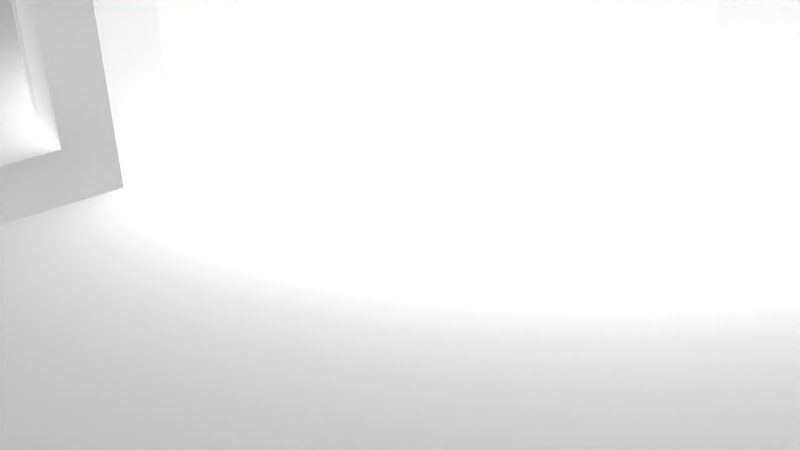 # Source: 12352.blend  (saved by Blender 2.72.0; exported with 4.5.12 LTS)
import bpy
from mathutils import Matrix  # noqa: F401  (used for matrix-valued properties, if any)

bpy.ops.wm.read_factory_settings(use_empty=True)
scene = bpy.context.scene
scene.name = 'Scene'

# ---- collections
col_collection_1 = bpy.data.collections.new('Collection 1'); scene.collection.children.link(col_collection_1)

# ---- materials (node trees are filled in below, after node groups)
mat_material = bpy.data.materials.new('Material')
mat_material.alpha_threshold = 0.0
mat_material.use_transparent_shadow = False
mat_material.diffuse_color = (1.0, 1.0, 1.0, 1.0)
mat_material.specular_color = (0.902, 0.902, 0.902)
mat_material.roughness = 0.5

# ---- material node trees

# ---- world
world_world = bpy.data.worlds.new('World'); scene.world = world_world
world_world.color = (0.05088, 0.05088, 0.05088)
world_world.use_sun_shadow = False
world_world.sun_shadow_jitter_overblur = 0.0
world_world.cycles.sampling_method = 'MANUAL'
world_world.cycles.sample_map_resolution = 256

# ---- cameras
cam_camera = bpy.data.cameras.new('Camera')
cam_camera.clip_end = 100.0
cam_camera.lens = 35.0
cam_camera.sensor_width = 32.0
cam_camera.sensor_height = 18.0
cam_camera.ortho_scale = 7.314
cam_camera.dof.focus_distance = 0.0
cam_camera.dof.aperture_fstop = 128.0

# ---- meshes
me_model = bpy.data.meshes.new('Model')
me_model.from_pydata([(-5.502, 1.02, -8.386), (-5.523, 1.27, -8.363), (-0.635, 1.27, -8.363), (-5.445, 0.783, -8.453), (-0.635, 0.9199, -8.409), (-5.362, 0.5691, -8.558), (-0.635, 0.5937, -8.544), (-5.264, 0.381, -8.696), (-5.161, 0.221, -8.861), (-0.635, 0.3136, -8.759), (-5.06, 0.09078, -9.053), (-0.635, 0.09866, -9.039), (-4.967, -0.005437, -9.265), (-4.887, -0.06467, -9.496), (-0.635, -0.03646, -9.365), (-4.825, -0.08231, -9.74), (-0.635, -0.08255, -9.715), (-4.785, -0.055, -9.987), (-4.768, -0.003324, -10.17), (-0.635, -0.03646, -10.07), (-4.762, 0.2875, -10.64), (-4.762, 0.07453, -10.35), (-0.635, 0.09866, -10.39), (-4.762, 0.5723, -10.87), (-0.635, 0.3136, -10.67), (-4.762, 0.9079, -11.02), (-0.635, 0.5937, -10.89), (-4.762, 1.27, -11.07), (-0.635, 0.9199, -11.02), (-0.635, 1.27, -11.07), (0.635, 1.27, -7.937), (4.762, 1.27, -7.937), (4.762, 0.8098, -7.998), (0.635, 0.8098, -7.998), (0.635, 0.381, -8.175), (4.762, 0.381, -8.175), (0.635, 0.01276, -8.458), (4.762, 0.01276, -8.458), (0.635, -0.4474, -9.255), (0.635, -0.2698, -8.826), (4.762, -0.2698, -8.826), (0.635, -0.508, -9.715), (4.762, -0.4474, -9.255), (0.635, -0.4474, -10.18), (4.762, -0.508, -9.715), (4.762, -0.4474, -10.18), (0.635, -0.2698, -10.6), (4.762, -0.2698, -10.6), (0.635, 0.381, -11.25), (0.635, 0.01276, -10.97), (4.762, 0.01276, -10.97), (4.762, 0.381, -11.25), (0.635, 0.8098, -11.43), (4.762, 0.8098, -11.43), (0.635, 1.27, -11.49), (4.762, 1.27, -11.49), (9.47, 1.76, -6.257), (9.5, 1.27, -6.223), (4.762, 1.27, -6.223), (9.218, 2.679, -6.52), (9.379, 2.235, -6.359), (4.762, 2.174, -6.342), (8.277, 3.631, -7.142), (8.664, 3.391, -6.94), (4.762, 3.016, -6.691), (8.981, 3.07, -6.722), (6.515, 4.077, -7.638), (6.919, 3.962, -7.49), (4.762, 3.74, -7.246), (7.832, 3.795, -7.302), (6.116, 4.226, -7.855), (5.757, 4.382, -8.129), (4.762, 4.295, -7.969), (5.441, 4.528, -8.457), (5.176, 4.65, -8.836), (4.762, 4.643, -8.811), (4.969, 4.733, -9.259), (4.831, 4.762, -9.715), (4.762, 4.762, -9.715), (6.915, -2.222, 8.42), (6.915, 4.762, 8.42), (6.565, 4.762, 8.466), (6.565, -2.222, 8.466), (6.239, -2.222, 8.601), (6.239, 4.762, 8.601), (5.958, -2.222, 8.816), (5.958, 4.762, 8.816), (5.743, -2.222, 9.096), (5.743, 4.762, 9.096), (5.608, -2.222, 9.423), (5.608, 4.762, 9.423), (5.562, -2.222, 9.773), (5.562, 4.762, 9.773), (5.608, -2.222, 10.12), (5.608, 4.762, 10.12), (5.743, -2.222, 10.45), (5.743, 4.762, 10.45), (5.958, -2.222, 10.73), (5.958, 4.762, 10.73), (6.239, -2.222, 10.94), (6.239, 4.762, 10.94), (6.565, -2.222, 11.08), (6.565, 4.762, 11.08), (6.915, -2.222, 11.13), (6.915, 4.762, 11.13), (-6.915, -2.222, 8.42), (-6.915, 4.762, 8.42), (-7.265, 4.762, 8.466), (-7.265, -2.222, 8.466), (-7.591, -2.222, 8.601), (-7.591, 4.762, 8.601), (-7.871, -2.222, 8.816), (-7.871, 4.762, 8.816), (-8.086, -2.222, 9.096), (-8.086, 4.762, 9.096), (-8.221, -2.222, 9.423), (-8.221, 4.762, 9.423), (-8.267, -2.222, 9.773), (-8.267, 4.762, 9.773), (-8.221, -2.222, 10.12), (-8.221, 4.762, 10.12), (-8.086, -2.222, 10.45), (-8.086, 4.762, 10.45), (-7.871, -2.222, 10.73), (-7.871, 4.762, 10.73), (-7.591, -2.222, 10.94), (-7.591, 4.762, 10.94), (-7.265, -2.222, 11.08), (-7.265, 4.762, 11.08), (-6.915, -2.222, 11.13), (-6.915, 4.762, 11.13), (-6.915, -2.222, -5.409), (-6.915, 4.762, -5.409), (-7.265, 4.762, -5.363), (-7.265, -2.222, -5.363), (-7.591, -2.222, -5.228), (-7.591, 4.762, -5.228), (-7.871, -2.222, -5.013), (-7.871, 4.762, -5.013), (-8.086, -2.222, -4.733), (-8.086, 4.762, -4.733), (-8.221, -2.222, -4.407), (-8.221, 4.762, -4.407), (-8.267, -2.222, -4.057), (-8.267, 4.762, -4.057), (-8.221, -2.222, -3.707), (-8.221, 4.762, -3.707), (-8.086, -2.222, -3.381), (-8.086, 4.762, -3.381), (-7.871, -2.222, -3.101), (-7.871, 4.762, -3.101), (-7.591, -2.222, -2.886), (-7.591, 4.762, -2.886), (-7.265, -2.222, -2.75), (-7.265, 4.762, -2.75), (-6.915, -2.222, -2.704), (-6.915, 4.762, -2.704), (6.915, -2.222, -5.409), (6.915, 4.762, -5.409), (6.565, 4.762, -5.363), (6.565, -2.222, -5.363), (6.239, -2.222, -5.228), (6.239, 4.762, -5.228), (5.958, -2.222, -5.013), (5.958, 4.762, -5.013), (5.743, -2.222, -4.733), (5.743, 4.762, -4.733), (5.608, -2.222, -4.407), (5.608, 4.762, -4.407), (5.562, -2.222, -4.057), (5.562, 4.762, -4.057), (5.608, -2.222, -3.707), (5.608, 4.762, -3.707), (5.743, -2.222, -3.381), (5.743, 4.762, -3.381), (5.958, -2.222, -3.101), (5.958, 4.762, -3.101), (6.239, -2.222, -2.886), (6.239, 4.762, -2.886), (6.565, -2.222, -2.75), (6.565, 4.762, -2.75), (6.915, -2.222, -2.704), (6.915, 4.762, -2.704), (4.32, 4.762, 0.8533), (4.682, 4.762, 1.987), (9.55, 4.762, -0.976), (-5.562, 4.762, 9.773), (-3.834, 4.762, 12.41), (-1.181, 4.762, 7.472), (-2.289, 4.762, 7.034), (10.11, 4.762, 1.819), (4.752, 4.762, 3.176), (-0.635, 4.762, -13.14), (-4.762, 4.762, -13.14), (-4.762, 4.762, -10.35), (-4.885, 4.762, -9.503), (-1.038, 4.762, 12.96), (5.832e-16, 4.762, 7.62), (-9.038, 4.762, -6.677), (-9.672, 4.762, -5.999), (10.16, 4.762, 2.858), (-8.245, 4.762, -7.156), (4.487e-13, 4.762, 13.02), (-10.1, 4.762, -5.175), (10.11, 4.762, 3.896), (1.038, 4.762, 12.96), (1.181, 4.762, 7.472), (-10.28, 4.762, -4.266), (3.253, 4.762, 6.336), (2.289, 4.762, 7.034), (4.014, 4.762, 5.421), (4.524, 4.762, 4.345), (-6.529, 4.762, -7.632), (-10.21, 4.762, -3.342), (-6.565, 4.762, -5.363), (-6.239, 4.762, -5.228), (-5.806, 4.762, -8.086), (-9.621, 4.762, -1.746), (-5.958, 4.762, -5.013), (-9.55, 4.762, -0.976), (9.55, 4.762, 6.692), (7.265, 4.762, 8.466), (7.591, 4.762, 8.601), (-5.743, 4.762, -4.733), (-5.243, 4.762, -8.728), (3.834, 4.762, 12.41), (-5.608, 4.762, -4.407), (9.621, 4.762, 7.462), (7.871, 4.762, 8.816), (4.604, 4.762, 12.48), (8.086, 4.762, 9.096), (8.221, 4.762, 9.423), (4.762, 4.762, -13.14), (0.635, 4.762, -13.14), (10.19, 4.762, 8.989), (8.267, 4.762, 9.773), (6.131, 4.762, 13.05), (10.29, 4.762, 9.841), (-3.688, 4.762, -0.1556), (-6.239, 4.762, -2.886), (-6.565, 4.762, -2.75), (-5.958, 4.762, -3.101), (8.221, 4.762, 10.12), (6.984, 4.762, 13.14), (7.265, 4.762, 11.08), (-2.825, 4.762, -0.9762), (10.16, 4.762, 10.69), (-5.743, 4.762, -3.381), (-5.608, 4.762, -3.707), (8.086, 4.762, 10.45), (7.832, 4.762, 13.02), (7.591, 4.762, 10.94), (5.157, 4.762, -8.868), (9.824, 4.762, 11.48), (7.871, 4.762, 10.73), (8.621, 4.762, 12.68), (-4.32, 4.762, 0.8533), (9.299, 4.762, 12.16), (0.635, 4.762, -1.862), (-0.635, 4.762, -1.862), (-1.786, 4.762, -1.557), (-5.562, 4.762, -4.057), (-4.682, 4.762, 1.987), (-10.11, 4.762, 1.819), (-4.752, 4.762, 3.176), (-10.16, 4.762, 2.858), (-10.11, 4.762, 3.896), (-4.524, 4.762, 4.345), (-9.621, 4.762, 7.462), (-9.891, 4.762, 8.187), (5.724, 4.762, -8.159), (6.479, 4.762, -7.654), (-9.55, 4.762, 6.692), (1.786, 4.762, -1.557), (-10.19, 4.762, 8.989), (-4.014, 4.762, 5.421), (-10.29, 4.762, 9.841), (7.265, 4.762, -5.363), (8.245, 4.762, -7.156), (2.825, 4.762, -0.9762), (-6.565, 4.762, 8.466), (-10.16, 4.762, 10.69), (7.591, 4.762, -5.228), (9.038, 4.762, -6.677), (-6.239, 4.762, 8.601), (-9.824, 4.762, 11.48), (7.871, 4.762, -5.013), (-9.299, 4.762, 12.16), (-3.253, 4.762, 6.336), (-5.958, 4.762, 8.816), (-5.743, 4.762, 9.096), (3.688, 4.762, -0.1556), (9.672, 4.762, -5.999), (8.086, 4.762, -4.733), (-8.621, 4.762, 12.68), (-5.608, 4.762, 9.423), (10.1, 4.762, -5.175), (8.221, 4.762, -4.407), (-7.832, 4.762, 13.02), (10.28, 4.762, -4.266), (8.267, 4.762, -4.057), (-6.984, 4.762, 13.14), (10.21, 4.762, -3.342), (8.221, 4.762, -3.707), (-6.131, 4.762, 13.05), (-6.565, 4.762, 11.08), (8.086, 4.762, -3.381), (7.871, 4.762, -3.101), (-6.239, 4.762, 10.94), (-5.958, 4.762, 10.73), (9.621, 4.762, -1.746), (7.591, 4.762, -2.886), (-4.604, 4.762, 12.48), (-5.743, 4.762, 10.45), (7.265, 4.762, -2.75), (-5.608, 4.762, 10.12), (7.776, -1.269, -7.317), (8.245, -2.222, -7.156), (8.172, -1.138, -7.186), (8.59, -0.9063, -6.984), (9.038, -2.222, -6.677), (8.932, -0.5907, -6.76), (9.191, -0.1957, -6.545), (9.672, -2.222, -5.999), (9.467, 0.7544, -6.261), (9.366, 0.258, -6.372), (10.1, -2.222, -5.175), (10.28, -2.222, -4.266), (10.21, -2.222, -3.342), (6.808, -1.45, -7.524), (6.309, -1.61, -7.74), (6.479, -2.222, -7.654), (5.863, -1.794, -8.039), (5.477, -1.971, -8.415), (5.724, -2.222, -8.159), (5.162, -2.116, -8.859), (5.157, -2.222, -8.868), (4.964, -2.194, -9.272), (4.831, -2.222, -9.715), (8.221, -2.222, -4.407), (8.267, -2.222, -4.057), (-7.832, -2.222, 13.02), (-6.984, -2.222, 13.14), (8.221, -2.222, -3.707), (-6.565, -2.222, 11.08), (-6.131, -2.222, 13.05), (-4.885, -2.222, -9.503), (-4.762, -2.222, -10.35), (-0.635, -2.222, -13.14), (-4.762, -2.222, -13.14), (7.871, -2.222, -3.101), (8.086, -2.222, -3.381), (-6.239, -2.222, 10.94), (-5.958, -2.222, 10.73), (-9.672, -2.222, -5.999), (-9.038, -2.222, -6.677), (-8.245, -2.222, -7.156), (9.621, -2.222, -1.746), (-10.1, -2.222, -5.175), (7.591, -2.222, -2.886), (-4.604, -2.222, 12.48), (-5.743, -2.222, 10.45), (-10.28, -2.222, -4.266), (6.007, -2.222, 0.7996), (5.699, -2.222, 0.05689), (9.55, -2.222, -0.976), (7.265, -2.222, -2.75), (-3.834, -2.222, 12.41), (-5.608, -2.222, 10.12), (-10.21, -2.222, -3.342), (-3.083, -2.222, 8.409), (-2.356, -2.222, 8.754), (-6.529, -2.222, -7.632), (-6.565, -2.222, -5.363), (6.219, -2.222, 1.575), (-1.592, -2.222, 9.005), (-9.891, -2.222, -2.471), (-5.806, -2.222, -8.086), (-6.239, -2.222, -5.228), (-9.621, -2.222, -1.746), (-5.958, -2.222, -5.013), (-0.8026, -2.222, 9.157), (-9.55, -2.222, -0.976), (-5.243, -2.222, -8.728), (-5.743, -2.222, -4.733), (6.331, -2.222, 2.372), (10.11, -2.222, 1.819), (-1.284e-14, -2.222, 9.208), (-1.038, -2.222, 12.96), (6.342, -2.222, 3.176), (10.16, -2.222, 2.858), (4.487e-13, -2.222, 13.02), (6.251, -2.222, 3.975), (10.11, -2.222, 3.896), (0.8026, -2.222, 9.157), (1.038, -2.222, 12.96), (-5.958, -2.222, -3.101), (-5.743, -2.222, -3.381), (-4.253, -2.222, -1.858), (4.376, -2.222, 7.459), (4.923, -2.222, 6.869), (-6.565, -2.222, -2.75), (-6.239, -2.222, -2.886), (-4.814, -2.222, -1.283), (3.76, -2.222, 7.975), (-3.622, -2.222, -2.358), (-5.608, -2.222, -3.707), (-5.562, -2.222, -4.057), (6.06, -2.222, 4.756), (1.592, -2.222, 9.005), (-5.299, -2.222, -0.6409), (5.39, -2.222, 6.215), (-5.608, -2.222, -4.407), (-2.934, -2.222, -2.774), (3.083, -2.222, 8.409), (-5.699, -2.222, 0.05689), (5.771, -2.222, 5.506), (-2.199, -2.222, -3.099), (2.356, -2.222, 8.754), (-6.007, -2.222, 0.7996), (7.265, -2.222, 8.466), (0.635, -2.222, -13.14), (4.762, -2.222, -13.14), (4.762, -2.222, -9.715), (-1.428, -2.222, -3.329), (-6.219, -2.222, 1.575), (7.591, -2.222, 8.601), (9.55, -2.222, 6.692), (-10.11, -2.222, 1.819), (3.834, -2.222, 12.41), (-0.635, -2.222, -3.46), (-6.331, -2.222, 2.372), (-10.16, -2.222, 2.858), (7.871, -2.222, 8.816), (9.621, -2.222, 7.462), (4.604, -2.222, 12.48), (-6.342, -2.222, 3.176), (-10.11, -2.222, 3.896), (0.635, -2.222, -3.46), (-6.251, -2.222, 3.975), (8.221, -2.222, 9.423), (8.086, -2.222, 9.096), (1.428, -2.222, -3.329), (-6.06, -2.222, 4.756), (2.199, -2.222, -3.099), (8.267, -2.222, 9.773), (10.19, -2.222, 8.989), (-9.55, -2.222, 6.692), (-5.771, -2.222, 5.506), (6.131, -2.222, 13.05), (10.29, -2.222, 9.841), (8.221, -2.222, 10.12), (7.265, -2.222, 11.08), (6.984, -2.222, 13.14), (8.086, -2.222, 10.45), (10.16, -2.222, 10.69), (7.591, -2.222, 10.94), (7.832, -2.222, 13.02), (7.871, -2.222, 10.73), (9.824, -2.222, 11.48), (8.621, -2.222, 12.68), (9.299, -2.222, 12.16), (-9.621, -2.222, 7.462), (2.934, -2.222, -2.774), (-10.19, -2.222, 8.989), (3.622, -2.222, -2.358), (-5.39, -2.222, 6.215), (-10.29, -2.222, 9.841), (7.265, -2.222, -5.363), (-10.16, -2.222, 10.69), (-6.565, -2.222, 8.466), (-4.923, -2.222, 6.869), (7.591, -2.222, -5.228), (-6.239, -2.222, 8.601), (-9.824, -2.222, 11.48), (4.253, -2.222, -1.858), (7.871, -2.222, -5.013), (-5.958, -2.222, 8.816), (-9.299, -2.222, 12.16), (-4.376, -2.222, 7.459), (-5.743, -2.222, 9.096), (4.814, -2.222, -1.283), (8.086, -2.222, -4.733), (-8.621, -2.222, 12.68), (-5.608, -2.222, 9.423), (-3.76, -2.222, 7.975), (5.299, -2.222, -0.6409), (-5.562, -2.222, 9.773), (-6.331, -4.762, 2.372), (4.376, -4.762, 7.459), (-6.342, -4.762, 3.176), (4.923, -4.762, 6.869), (-6.219, -4.762, 1.575), (3.76, -4.762, 7.975), (-6.007, -4.762, 0.7996), (3.083, -4.762, 8.409), (1.428, -4.762, -3.329), (0.635, -4.762, -3.46), (-5.699, -4.762, 0.05689), (2.199, -4.762, -3.099), (2.356, -4.762, 8.754), (-5.299, -4.762, -0.6409), (2.934, -4.762, -2.774), (1.592, -4.762, 9.005), (-4.814, -4.762, -1.283), (0.8026, -4.762, 9.157), (3.622, -4.762, -2.358), (-4.253, -4.762, -1.858), (4.253, -4.762, -1.858), (-1.284e-14, -4.762, 9.208), (-3.622, -4.762, -2.358), (-0.8026, -4.762, 9.157), (4.814, -4.762, -1.283), (-2.934, -4.762, -2.774), (-1.592, -4.762, 9.005), (5.299, -4.762, -0.6409), (-2.199, -4.762, -3.099), (-1.428, -4.762, -3.329), (-2.356, -4.762, 8.754), (5.699, -4.762, 0.05689), (-0.635, -4.762, -3.46), (-3.083, -4.762, 8.409), (6.007, -4.762, 0.7996), (6.219, -4.762, 1.575), (-3.76, -4.762, 7.975), (-4.376, -4.762, 7.459), (6.331, -4.762, 2.372), (6.342, -4.762, 3.176), (-4.923, -4.762, 6.869), (-5.39, -4.762, 6.215), (6.251, -4.762, 3.975), (-5.771, -4.762, 5.506), (6.06, -4.762, 4.756), (-6.06, -4.762, 4.756), (5.771, -4.762, 5.506), (-6.251, -4.762, 3.975), (5.39, -4.762, 6.215), (1.786, -4.762, -1.557), (2.825, -4.762, -0.9762), (4.014, -4.762, 5.421), (-4.014, -4.762, 5.421), (2.289, -4.762, 7.034), (3.253, -4.762, 6.336), (-3.253, -4.762, 6.336), (3.688, -4.762, -0.1556), (-2.289, -4.762, 7.034), (4.32, -4.762, 0.8533), (-1.181, -4.762, 7.472), (-3.688, -4.762, -0.1556), (4.682, -4.762, 1.987), (-2.825, -4.762, -0.9762), (-4.32, -4.762, 0.8533), (-1.786, -4.762, -1.557), (4.813e-15, -4.762, 7.62), (-4.682, -4.762, 1.987), (4.752, -4.762, 3.176), (-0.635, -4.762, -1.862), (-4.752, -4.762, 3.176), (0.635, -4.762, -1.862), (1.181, -4.762, 7.472), (-4.524, -4.762, 4.345), (4.524, -4.762, 4.345), (-4.762, 2.252, -10.64), (-4.762, 2.465, -10.35), (-4.762, 1.632, -11.02), (-4.762, 1.968, -10.87), (4.762, 2.987, -9.255), (4.762, 3.048, -9.715), (4.762, 2.987, -10.18), (4.762, 2.81, -10.6), (4.762, 1.73, -11.43), (4.762, 2.159, -11.25), (4.762, 2.527, -10.97), (4.762, -0.4762, -6.691), (4.762, -1.2, -7.246), (4.762, 0.3661, -6.342), (4.762, -1.755, -7.969), (4.762, -2.103, -8.811), (4.762, 1.73, -7.998), (4.762, 2.159, -8.175), (4.762, 2.527, -8.458), (4.762, 2.81, -8.826), (0.635, 2.159, -11.25), (0.635, 2.527, -10.97), (0.635, 1.73, -11.43), (0.635, 2.81, -10.6), (0.635, 2.987, -10.18), (0.635, 3.048, -9.715), (0.635, 2.987, -9.255), (0.635, 1.73, -7.998), (0.635, 2.159, -8.175), (0.635, 2.527, -8.458), (0.635, 2.81, -8.826), (-0.635, 1.62, -11.02), (-0.635, 1.946, -10.89), (-0.635, 2.226, -10.67), (-0.635, 2.441, -10.39), (-0.635, 2.576, -10.07), (-0.635, 2.623, -9.715), (-0.635, 2.576, -9.365), (-0.635, 2.441, -9.039), (-0.635, 2.226, -8.759), (-0.635, 1.946, -8.544), (-0.635, 1.62, -8.409), (-4.775, 2.572, -10.08), (-4.814, 2.62, -9.799), (-4.88, 2.608, -9.519), (-4.972, 2.541, -9.254), (-5.08, 2.426, -9.012), (-5.196, 2.268, -8.802), (-5.312, 2.072, -8.626), (-5.416, 1.84, -8.489), (-5.492, 1.577, -8.398)], [], [(3, 0, 4), (333, 577, 576, 332), (8, 7, 9), (316, 329, 574, 318), (68, 72, 70, 66, 67), (13, 12, 14), (347, 346, 15, 17, 18), (331, 334, 332, 330), (18, 17, 19), (11, 14, 12, 10), (24, 26, 23, 20), (565, 594, 595, 562), (318, 574, 573, 321, 319), (564, 27, 29, 593), (291, 544, 546, 183), (592, 581, 580, 591), (491, 536, 411, 400), (507, 504, 403, 398), (476, 286, 282, 472), (173, 174, 176, 175), (67, 69, 62, 68), (383, 377, 1, 0, 3, 5), (60, 56, 61), (322, 573, 575, 325), (610, 611, 224, 609), (65, 59, 64), (612, 1, 216, 224, 611), (317, 331, 329, 316, 318), (346, 383, 8, 10, 12), (6, 9, 7, 5), (71, 70, 72), (57, 56, 60, 59, 283, 292), (74, 73, 75), (74, 75, 76), (77, 76, 78), (76, 75, 78), (268, 272, 447, 462), (314, 311, 359, 366), (311, 314, 182, 185, 310), (433, 228, 222, 426), (451, 242, 235, 445), (420, 221, 80, 79), (188, 197, 553, 547), (33, 30, 31, 32), (503, 500, 418, 409), (327, 326, 296, 299), (34, 35, 37, 36), (496, 497, 438, 442), (267, 560, 557, 264), (355, 354, 199, 198), (55, 570, 584, 54), (125, 126, 128, 127), (220, 427, 393, 204), (461, 459, 253, 257), (402, 239, 241, 396), (555, 561, 211, 191), (531, 529, 466, 448), (449, 453, 243, 236), (454, 249, 242, 451), (244, 251, 456, 452), (388, 391, 202, 196), (365, 185, 190, 386), (134, 133, 136, 135), (166, 168, 167, 165), (95, 96, 98, 97), (450, 455, 454, 451, 445, 440, 446), (46, 47, 50, 49), (84, 208, 209, 88, 86), (457, 460, 255, 250), (530, 527, 389, 392), (275, 288, 543, 540), (282, 277, 468, 472), (591, 580, 579, 590), (85, 86, 88, 87), (152, 150, 217, 219, 154), (397, 247, 248, 406), (594, 593, 29, 28, 26, 24, 22, 348, 192, 259, 599, 598, 597, 596, 595), (509, 505, 394, 387), (344, 129, 130, 305), (183, 546, 549, 184), (220, 204, 200, 190, 185, 182, 180, 178, 176, 174, 172, 170, 168, 166, 164, 162, 159, 158, 277, 282, 286, 293, 297, 300, 303, 306, 307, 311, 310, 302, 299, 296, 292, 283, 278, 271, 270, 252, 77, 78, 232, 233, 258, 273, 279, 291, 183, 184, 191, 211, 210, 208, 84, 81, 80, 221, 222, 228, 230, 231, 235, 242, 249, 254, 251, 244, 104, 102, 100, 98, 96, 94, 92, 90, 88, 209, 206, 197, 188, 189, 288, 275, 267, 264, 262, 256, 238, 245, 260, 259, 192, 193, 194, 195, 224, 216, 212, 201, 198, 199, 203, 207, 213, 217, 150, 148, 146, 144, 142, 140, 138, 136, 133, 132, 214, 215, 218, 223, 226, 261, 248, 247, 241, 239, 240, 156, 154, 219, 263, 265, 266, 272, 110, 107, 106, 280, 284, 289, 290, 295, 186, 315, 313, 309, 308, 305, 130, 128, 126, 124, 122, 120, 118, 116, 114, 269, 274, 276, 281, 285, 287, 294, 298, 301, 304, 312, 187, 196, 202, 205, 225, 229, 236, 243, 250, 255, 257, 253, 246, 237, 234, 227), (350, 307, 306, 351), (167, 168, 170, 169), (258, 558, 537, 273), (114, 116, 115, 113), (128, 130, 129, 127), (401, 155, 156, 240), (535, 533, 443, 439), (407, 261, 226, 412), (268, 269, 114, 112, 110, 272), (524, 521, 370, 485), (351, 306, 303, 343), (501, 498, 415, 410), (488, 490, 436, 431), (484, 295, 290, 480), (83, 84, 86, 85), (597, 598, 605, 604), (601, 602, 610, 609), (65, 63, 62, 278, 283), (603, 2, 1, 612), (64, 68, 62, 63, 65), (58, 61, 56, 57), (59, 65, 283), (319, 317, 318), (562, 595, 596, 563), (320, 321, 322), (61, 64, 59, 60), (27, 564, 565, 562, 563, 604, 194, 193, 349, 347, 18, 21, 20, 23, 25), (326, 323, 57, 292, 296), (586, 568, 567, 587), (89, 90, 92, 91), (330, 329, 331), (18, 19, 22, 21), (333, 332, 334), (335, 333, 336), (333, 334, 336), (335, 336, 337), (337, 336, 338), (271, 66, 70), (270, 71, 73), (270, 73, 252), (252, 73, 74), (252, 74, 76), (252, 76, 77), (160, 159, 162, 161), (396, 241, 247, 397), (115, 116, 118, 117), (279, 538, 544, 291), (82, 81, 84, 83), (492, 488, 431, 425), (43, 45, 47, 46), (258, 233, 586, 587, 588, 592, 591), (585, 569, 568, 586), (475, 481, 512, 508), (197, 206, 559, 553), (134, 131, 132, 133), (582, 571, 572, 583), (500, 495, 414, 418), (537, 538, 279, 273), (193, 192, 348, 349), (180, 182, 181, 179), (510, 507, 398, 405), (52, 53, 55, 54), (525, 524, 485, 479), (44, 45, 43, 41), (353, 309, 313, 361), (140, 142, 141, 139), (495, 493, 404, 414), (444, 463, 502, 499), (222, 221, 420, 426), (264, 557, 554, 262), (391, 395, 205, 202), (238, 548, 550, 245), (515, 512, 481, 486), (367, 388, 196, 187), (212, 372, 356, 201), (398, 403, 410, 415, 419, 425, 431, 436, 439, 443, 448, 466, 471, 479, 485, 370, 371, 375, 381, 387, 394, 409, 418, 414, 404, 399, 400, 411, 416, 408, 392, 389, 385, 374, 363, 364, 486, 481, 177, 179, 181, 366, 359, 350, 351, 343, 340, 339, 482, 476, 472, 468, 157, 160, 161, 163, 165, 167, 169, 171, 173, 475, 465, 463, 444, 442, 438, 421, 422, 423, 338, 336, 334, 331, 317, 320, 323, 326, 327, 328, 357, 365, 386, 390, 393, 427, 434, 446, 440, 441, 433, 426, 420, 79, 82, 83, 85, 87, 89, 91, 93, 95, 97, 99, 101, 103, 452, 456, 458, 454, 455, 459, 461, 460, 457, 453, 449, 435, 429, 395, 391, 388, 367, 360, 345, 342, 341, 483, 478, 474, 469, 119, 121, 123, 125, 127, 129, 344, 352, 353, 361, 368, 487, 484, 480, 477, 473, 470, 105, 108, 109, 447, 437, 432, 428, 382, 379, 376, 149, 151, 153, 155, 401, 402, 396, 397, 406, 407, 412, 384, 380, 378, 373, 131, 134, 135, 137, 139, 141, 143, 145, 369, 362, 358, 354, 355, 356, 372, 377, 383, 346, 347, 349, 348, 430, 424, 417, 413, 405), (147, 149, 376, 369, 145), (490, 535, 439, 436), (529, 528, 471, 466), (175, 177, 481, 475, 173), (520, 517, 424, 430), (123, 124, 126, 125), (48, 51, 53, 52), (189, 545, 543, 288), (341, 342, 301, 298), (240, 239, 402, 401), (528, 525, 479, 471), (478, 483, 294, 287), (384, 223, 218, 380), (97, 98, 100, 99), (305, 308, 352, 344), (381, 375, 514, 511), (121, 122, 124, 123), (589, 578, 31, 30), (517, 516, 417, 424), (50, 51, 48, 49), (583, 572, 569, 585), (233, 232, 422, 421), (36, 37, 40, 39), (284, 280, 470, 473), (82, 79, 80, 81), (343, 303, 300, 340), (368, 315, 186, 487), (109, 110, 112, 111), (387, 381, 511, 509), (108, 105, 106, 107), (412, 226, 223, 384), (440, 231, 230, 441), (358, 362, 207, 203), (256, 551, 548, 238), (537, 558, 497, 496, 499, 502, 506, 508, 512, 515, 519, 522, 523, 526, 527, 530, 532, 534, 536, 491, 489, 493, 495, 500, 503, 505, 509, 511, 514, 518, 521, 524, 525, 528, 529, 531, 533, 535, 490, 488, 492, 494, 498, 501, 504, 507, 510, 513, 516, 517, 520, 556, 552, 550, 548, 551, 554, 557, 560, 540, 543, 545, 547, 553, 559, 541, 542, 539, 561, 555, 549, 546, 544, 538), (187, 312, 360, 367), (217, 213, 369, 376, 379), (464, 467, 276, 274), (493, 489, 399, 404), (523, 522, 363, 374), (445, 235, 231, 440), (269, 268, 462, 464, 274), (532, 530, 392, 408), (380, 218, 215, 378), (115, 117, 119, 469, 467, 464, 462, 447, 109, 111, 113), (210, 539, 542, 208), (141, 142, 144, 143), (137, 138, 140, 139), (119, 120, 122, 121), (474, 478, 287, 285), (504, 501, 410, 403), (452, 103, 104, 244), (208, 542, 541, 209), (459, 455, 246, 253), (102, 104, 103, 101), (33, 32, 35, 34), (487, 186, 295, 484), (508, 506, 465, 475), (342, 345, 304, 301), (468, 277, 158, 157), (395, 429, 225, 205), (366, 181, 182, 314), (42, 44, 41, 38), (171, 172, 174, 173), (489, 491, 400, 399), (144, 146, 145, 143), (393, 390, 200, 204), (467, 469, 281, 276), (536, 534, 416, 411), (345, 360, 312, 304), (428, 263, 219, 382), (482, 293, 286, 476), (163, 164, 166, 165), (262, 554, 551, 256), (453, 457, 250, 243), (177, 178, 180, 179), (477, 289, 284, 473), (575, 573, 574, 576, 577, 423, 422, 232, 571, 570, 55, 53, 51, 50, 47, 45, 44, 42, 40, 37, 35, 32, 31, 578, 579, 61, 58), (359, 311, 307, 350), (534, 532, 408, 416), (460, 461, 257, 255), (19, 16, 14, 11, 9, 6, 4, 2, 603, 602, 601, 600, 599, 259, 556, 520, 430, 348, 22), (68, 64, 61, 579, 580, 581, 566, 567, 568, 569, 572, 571, 232, 78, 75, 72), (455, 450, 237, 246), (516, 513, 413, 417), (357, 310, 185, 365), (88, 90, 89, 87), (590, 589, 30, 33, 34, 36, 39, 38, 41, 43, 46, 49, 48, 52, 54, 584, 582, 583, 585, 586, 233, 421, 438, 497, 558, 258, 591), (446, 434, 227, 234), (160, 157, 158, 159), (469, 474, 285, 281), (427, 220, 227, 434), (527, 526, 385, 389), (111, 112, 114, 113), (275, 540, 560, 267), (450, 446, 234, 237), (498, 494, 419, 415), (361, 313, 315, 368), (211, 561, 539, 210), (518, 514, 375, 371), (362, 369, 213, 207), (406, 248, 261, 407), (486, 364, 519, 515), (40, 42, 38, 39), (442, 444, 499, 496), (588, 566, 581, 592), (219, 217, 379, 382), (356, 355, 198, 201), (456, 251, 254, 458), (215, 214, 373, 378), (432, 437, 266, 265), (93, 94, 96, 95), (161, 162, 164, 163), (390, 386, 190, 200), (108, 107, 110, 109), (340, 300, 297, 339), (135, 136, 138, 137), (441, 230, 228, 433), (483, 341, 298, 294), (470, 280, 106, 105), (494, 492, 425, 419), (145, 146, 148, 147), (170, 172, 171, 169), (354, 358, 203, 199), (371, 370, 521, 518), (458, 254, 249, 454), (92, 94, 93, 91), (513, 510, 405, 413), (526, 523, 374, 385), (189, 188, 547, 545), (352, 308, 309, 353), (99, 100, 102, 101), (118, 120, 119, 117), (373, 214, 132, 131), (435, 449, 236, 229), (428, 432, 265, 263), (272, 266, 437, 447), (522, 519, 364, 363), (330, 576, 574, 329), (195, 605, 606), (611, 602, 603, 612), (195, 606, 607), (325, 324, 57, 323, 320, 322), (271, 70, 71, 270), (67, 66, 271, 278, 62, 69), (16, 19, 17, 15), (28, 29, 27, 25), (72, 75, 73, 71), (3, 4, 6, 5), (7, 8, 383, 5), (13, 15, 346, 12), (194, 604, 605, 195), (1, 377, 372, 212, 216), (338, 423, 337), (335, 337, 577), (337, 423, 577), (335, 577, 333), (330, 332, 576), (608, 600, 601, 609), (13, 14, 16, 15), (322, 321, 573), (607, 599, 600, 608), (320, 317, 319, 321), (324, 325, 575), (8, 9, 11, 10), (175, 176, 178, 177), (229, 225, 429, 435), (328, 327, 299, 302), (533, 531, 448, 443), (184, 549, 555, 191), (590, 579, 578, 589), (584, 570, 571, 582), (506, 502, 463, 465), (209, 541, 559, 206), (328, 302, 310, 357), (26, 28, 25, 23), (22, 24, 20, 21), (564, 593, 594, 565), (2, 4, 0, 1), (606, 605, 598), (607, 606, 599), (606, 598, 599), (324, 575, 58, 57), (563, 596, 597, 604), (607, 608, 609, 224, 195), (611, 610, 602), (339, 297, 293, 482), (480, 290, 289, 477), (154, 156, 155, 153), (260, 552, 556, 259), (151, 152, 154, 153), (149, 150, 152, 151), (245, 550, 552, 260), (505, 503, 409, 394), (147, 148, 150, 149), (587, 567, 566, 588)])
me_model.materials.append(mat_material)
me_model.use_remesh_preserve_volume = False
me_model.use_remesh_preserve_attributes = False
me_model.use_mirror_vertex_groups = False
me_model.update()

# ---- objects
ob_model = bpy.data.objects.new('Model', me_model)
ob_camera = bpy.data.objects.new('Camera', cam_camera)

# ---- transforms, parenting, visibility, modifiers, constraints
ob_model.location = (0.0, 0.0, 0.0)
ob_model.rotation_euler = (4.712, -0.0, 0.0)
ob_model.lineart.crease_threshold = 0.0
ob_camera.location = (7.481, -6.508, 5.344)
ob_camera.rotation_euler = (1.109, 0.01082, 0.8149)
ob_camera.lock_rotations_4d = False
ob_camera.empty_display_type = 'ARROWS'
ob_camera.color = (0.0, 0.0, 0.0, 0.0)
ob_camera.display_type = 'WIRE'
ob_camera.lineart.crease_threshold = 0.0

# ---- collection membership
col_collection_1.objects.link(ob_model)
col_collection_1.objects.link(ob_camera)

# ---- scene / render settings (as saved in the file)
scene.camera = ob_camera
scene.frame_start = 1; scene.frame_end = 250; scene.frame_set(1)
scene.render.engine = 'BLENDER_EEVEE_NEXT'
scene.render.resolution_percentage = 50
scene.render.dither_intensity = 0.0
scene.cycles.use_denoising = False
scene.cycles.samples = 10
scene.cycles.sampling_pattern = 'TABULATED_SOBOL'
scene.cycles.light_sampling_threshold = 0.0
scene.cycles.use_adaptive_sampling = False
scene.cycles.use_light_tree = False
scene.cycles.blur_glossy = 0.0
scene.cycles.pixel_filter_type = 'GAUSSIAN'
scene.cycles.sample_clamp_indirect = 0.0
scene.view_settings.view_transform = 'Raw'
bpy.context.view_layer.update()

# ---- added for rendering (the .blend has no usable light): sun
light_auto_sun = bpy.data.lights.new('AutoSun', 'SUN')
light_auto_sun.energy = 3.0
light_auto_sun.angle = 0.0523599
ob_auto_sun = bpy.data.objects.new('AutoSun', light_auto_sun)
scene.collection.objects.link(ob_auto_sun)
ob_auto_sun.rotation_euler = (0.872665, 0.174533, 0.523599)
bpy.context.view_layer.update()
